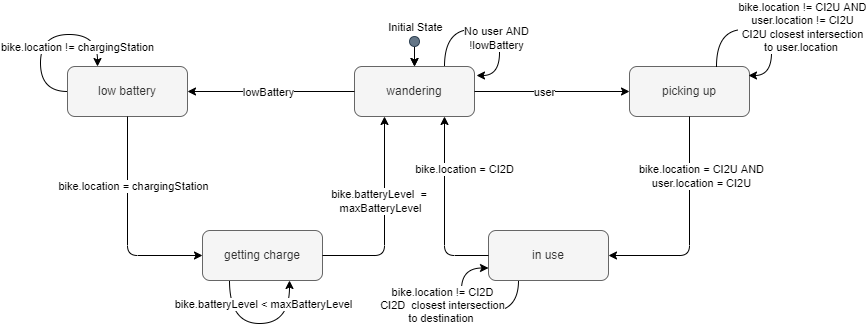

The diagram above was exported from draw.io. Its source (the exported page's mxGraphModel, read from the mxfile embedded in the PNG):
<mxGraphModel dx="1278" dy="585" grid="0" gridSize="10" guides="1" tooltips="1" connect="1" arrows="1" fold="1" page="0" pageScale="1" pageWidth="827" pageHeight="1169" math="0" shadow="0">
  <root>
    <mxCell id="0" />
    <mxCell id="1" parent="0" />
    <mxCell id="nm0wbN4uwhHaFK8bx0-u-1" style="edgeStyle=orthogonalEdgeStyle;curved=1;rounded=0;orthogonalLoop=1;jettySize=auto;html=1;exitX=0.75;exitY=0;exitDx=0;exitDy=0;" edge="1" parent="1" source="oWYn93i6SGbfYE0I5UbG-1">
      <mxGeometry relative="1" as="geometry">
        <mxPoint x="517" y="279" as="targetPoint" />
        <Array as="points">
          <mxPoint x="485" y="233" />
          <mxPoint x="540" y="233" />
          <mxPoint x="540" y="279" />
        </Array>
      </mxGeometry>
    </mxCell>
    <mxCell id="nm0wbN4uwhHaFK8bx0-u-3" value="No user AND&lt;br&gt;!lowBattery" style="edgeLabel;html=1;align=center;verticalAlign=middle;resizable=0;points=[];" vertex="1" connectable="0" parent="nm0wbN4uwhHaFK8bx0-u-1">
      <mxGeometry x="0.2422" y="-4" relative="1" as="geometry">
        <mxPoint as="offset" />
      </mxGeometry>
    </mxCell>
    <mxCell id="oWYn93i6SGbfYE0I5UbG-1" value="wandering" style="rounded=1;whiteSpace=wrap;html=1;fillColor=#f5f5f5;fontColor=#333333;strokeColor=#666666;" parent="1" vertex="1">
      <mxGeometry x="395" y="270" width="120" height="50" as="geometry" />
    </mxCell>
    <mxCell id="IB_eHnJ_49VsejhF8HgI-5" value="low battery" style="rounded=1;whiteSpace=wrap;html=1;fillColor=#f5f5f5;fontColor=#333333;strokeColor=#666666;" parent="1" vertex="1">
      <mxGeometry x="108" y="270" width="120" height="50" as="geometry" />
    </mxCell>
    <mxCell id="IB_eHnJ_49VsejhF8HgI-6" value="picking up" style="rounded=1;whiteSpace=wrap;html=1;fillColor=#f5f5f5;fontColor=#333333;strokeColor=#666666;" parent="1" vertex="1">
      <mxGeometry x="670" y="270" width="120" height="50" as="geometry" />
    </mxCell>
    <mxCell id="IB_eHnJ_49VsejhF8HgI-7" value="" style="endArrow=classic;html=1;exitX=0;exitY=0.5;exitDx=0;exitDy=0;entryX=1;entryY=0.5;entryDx=0;entryDy=0;" parent="1" source="oWYn93i6SGbfYE0I5UbG-1" target="IB_eHnJ_49VsejhF8HgI-5" edge="1">
      <mxGeometry width="50" height="50" relative="1" as="geometry">
        <mxPoint x="390" y="440" as="sourcePoint" />
        <mxPoint x="440" y="390" as="targetPoint" />
      </mxGeometry>
    </mxCell>
    <mxCell id="IB_eHnJ_49VsejhF8HgI-8" value="lowBattery" style="edgeLabel;html=1;align=center;verticalAlign=middle;resizable=0;points=[];" parent="IB_eHnJ_49VsejhF8HgI-7" vertex="1" connectable="0">
      <mxGeometry x="0.2973" y="1" relative="1" as="geometry">
        <mxPoint x="21" y="-1" as="offset" />
      </mxGeometry>
    </mxCell>
    <mxCell id="IB_eHnJ_49VsejhF8HgI-15" value="" style="endArrow=classic;html=1;entryX=0;entryY=0.5;entryDx=0;entryDy=0;exitX=1;exitY=0.5;exitDx=0;exitDy=0;" parent="1" source="oWYn93i6SGbfYE0I5UbG-1" target="IB_eHnJ_49VsejhF8HgI-6" edge="1">
      <mxGeometry width="50" height="50" relative="1" as="geometry">
        <mxPoint x="390" y="430" as="sourcePoint" />
        <mxPoint x="440" y="380" as="targetPoint" />
      </mxGeometry>
    </mxCell>
    <mxCell id="IB_eHnJ_49VsejhF8HgI-16" value="user" style="edgeLabel;html=1;align=center;verticalAlign=middle;resizable=0;points=[];" parent="IB_eHnJ_49VsejhF8HgI-15" vertex="1" connectable="0">
      <mxGeometry x="0.4" relative="1" as="geometry">
        <mxPoint x="-40" as="offset" />
      </mxGeometry>
    </mxCell>
    <mxCell id="IB_eHnJ_49VsejhF8HgI-17" value="getting charge" style="rounded=1;whiteSpace=wrap;html=1;labelBackgroundColor=none;fillColor=#f5f5f5;fontColor=#333333;strokeColor=#666666;" parent="1" vertex="1">
      <mxGeometry x="243" y="434" width="120" height="50" as="geometry" />
    </mxCell>
    <mxCell id="IB_eHnJ_49VsejhF8HgI-18" value="" style="endArrow=classic;html=1;exitX=0.5;exitY=1;exitDx=0;exitDy=0;entryX=0;entryY=0.5;entryDx=0;entryDy=0;" parent="1" source="IB_eHnJ_49VsejhF8HgI-5" target="IB_eHnJ_49VsejhF8HgI-17" edge="1">
      <mxGeometry width="50" height="50" relative="1" as="geometry">
        <mxPoint x="189.41" y="340" as="sourcePoint" />
        <mxPoint x="189.41" y="430" as="targetPoint" />
        <Array as="points">
          <mxPoint x="168" y="459" />
        </Array>
      </mxGeometry>
    </mxCell>
    <mxCell id="IB_eHnJ_49VsejhF8HgI-19" value="bike.location = chargingStation" style="edgeLabel;html=1;align=center;verticalAlign=middle;resizable=0;points=[];" parent="IB_eHnJ_49VsejhF8HgI-18" vertex="1" connectable="0">
      <mxGeometry x="-0.3111" y="1" relative="1" as="geometry">
        <mxPoint x="4" y="-5" as="offset" />
      </mxGeometry>
    </mxCell>
    <mxCell id="IB_eHnJ_49VsejhF8HgI-20" value="" style="endArrow=classic;html=1;exitX=1;exitY=0.5;exitDx=0;exitDy=0;entryX=0.25;entryY=1;entryDx=0;entryDy=0;" parent="1" source="IB_eHnJ_49VsejhF8HgI-17" target="oWYn93i6SGbfYE0I5UbG-1" edge="1">
      <mxGeometry width="50" height="50" relative="1" as="geometry">
        <mxPoint x="390" y="440" as="sourcePoint" />
        <mxPoint x="440" y="390" as="targetPoint" />
        <Array as="points">
          <mxPoint x="425" y="459" />
        </Array>
      </mxGeometry>
    </mxCell>
    <mxCell id="IB_eHnJ_49VsejhF8HgI-21" value="bike.batteryLevel&amp;nbsp; = &lt;br&gt;maxBatteryLevel" style="edgeLabel;html=1;align=center;verticalAlign=middle;resizable=0;points=[];" parent="IB_eHnJ_49VsejhF8HgI-20" vertex="1" connectable="0">
      <mxGeometry x="-0.1843" y="-2" relative="1" as="geometry">
        <mxPoint x="-7" y="-35" as="offset" />
      </mxGeometry>
    </mxCell>
    <mxCell id="IB_eHnJ_49VsejhF8HgI-33" value="in use" style="rounded=1;whiteSpace=wrap;html=1;labelBackgroundColor=none;fillColor=#f5f5f5;fontColor=#333333;strokeColor=#666666;" parent="1" vertex="1">
      <mxGeometry x="529" y="434" width="120" height="50" as="geometry" />
    </mxCell>
    <mxCell id="IB_eHnJ_49VsejhF8HgI-34" value="" style="endArrow=classic;html=1;entryX=1;entryY=0.5;entryDx=0;entryDy=0;exitX=0.5;exitY=1;exitDx=0;exitDy=0;" parent="1" source="IB_eHnJ_49VsejhF8HgI-6" target="IB_eHnJ_49VsejhF8HgI-33" edge="1">
      <mxGeometry width="50" height="50" relative="1" as="geometry">
        <mxPoint x="390" y="440" as="sourcePoint" />
        <mxPoint x="440" y="390" as="targetPoint" />
        <Array as="points">
          <mxPoint x="730" y="459" />
        </Array>
      </mxGeometry>
    </mxCell>
    <mxCell id="IB_eHnJ_49VsejhF8HgI-35" value="&lt;div&gt;bike.location = CI2U AND&lt;/div&gt;&lt;div&gt;user.location = CI2U&lt;/div&gt;" style="edgeLabel;html=1;align=center;verticalAlign=middle;resizable=0;points=[];" parent="IB_eHnJ_49VsejhF8HgI-34" vertex="1" connectable="0">
      <mxGeometry x="-0.4" y="-1" relative="1" as="geometry">
        <mxPoint x="12" y="-7" as="offset" />
      </mxGeometry>
    </mxCell>
    <mxCell id="IB_eHnJ_49VsejhF8HgI-37" value="" style="endArrow=classic;html=1;exitX=0;exitY=0.5;exitDx=0;exitDy=0;entryX=0.75;entryY=1;entryDx=0;entryDy=0;" parent="1" source="IB_eHnJ_49VsejhF8HgI-33" target="oWYn93i6SGbfYE0I5UbG-1" edge="1">
      <mxGeometry width="50" height="50" relative="1" as="geometry">
        <mxPoint x="390" y="430" as="sourcePoint" />
        <mxPoint x="440" y="380" as="targetPoint" />
        <Array as="points">
          <mxPoint x="485" y="459" />
        </Array>
      </mxGeometry>
    </mxCell>
    <mxCell id="IB_eHnJ_49VsejhF8HgI-38" value="bike.location = CI2D" style="edgeLabel;html=1;align=center;verticalAlign=middle;resizable=0;points=[];" parent="IB_eHnJ_49VsejhF8HgI-37" vertex="1" connectable="0">
      <mxGeometry x="-0.2532" relative="1" as="geometry">
        <mxPoint x="19" y="-63" as="offset" />
      </mxGeometry>
    </mxCell>
    <mxCell id="xYumDY8FHV3LpK7BrQpC-4" value="" style="edgeStyle=orthogonalEdgeStyle;curved=1;rounded=0;orthogonalLoop=1;jettySize=auto;html=1;" parent="1" source="xYumDY8FHV3LpK7BrQpC-1" target="oWYn93i6SGbfYE0I5UbG-1" edge="1">
      <mxGeometry relative="1" as="geometry" />
    </mxCell>
    <mxCell id="xYumDY8FHV3LpK7BrQpC-9" value="" style="edgeStyle=orthogonalEdgeStyle;curved=1;rounded=0;orthogonalLoop=1;jettySize=auto;html=1;" parent="1" source="xYumDY8FHV3LpK7BrQpC-1" target="oWYn93i6SGbfYE0I5UbG-1" edge="1">
      <mxGeometry relative="1" as="geometry" />
    </mxCell>
    <mxCell id="xYumDY8FHV3LpK7BrQpC-1" value="" style="ellipse;whiteSpace=wrap;html=1;aspect=fixed;fillColor=#647687;fontColor=#ffffff;strokeColor=#314354;" parent="1" vertex="1">
      <mxGeometry x="450" y="240" width="10" height="10" as="geometry" />
    </mxCell>
    <mxCell id="xYumDY8FHV3LpK7BrQpC-6" value="Initial State" style="edgeLabel;html=1;align=center;verticalAlign=middle;resizable=0;points=[];" parent="1" vertex="1" connectable="0">
      <mxGeometry x="455" y="230" as="geometry" />
    </mxCell>
    <mxCell id="nm0wbN4uwhHaFK8bx0-u-4" style="edgeStyle=orthogonalEdgeStyle;curved=1;rounded=0;orthogonalLoop=1;jettySize=auto;html=1;exitX=0.75;exitY=0;exitDx=0;exitDy=0;" edge="1" parent="1">
      <mxGeometry relative="1" as="geometry">
        <mxPoint x="789" y="279" as="targetPoint" />
        <mxPoint x="757" y="270" as="sourcePoint" />
        <Array as="points">
          <mxPoint x="757" y="233" />
          <mxPoint x="812" y="233" />
          <mxPoint x="812" y="279" />
        </Array>
      </mxGeometry>
    </mxCell>
    <mxCell id="nm0wbN4uwhHaFK8bx0-u-5" value="bike.location != CI2U AND&lt;br&gt;user.location != CI2U&lt;br&gt;CI2U closest intersection&lt;br&gt;to user.location&amp;nbsp;" style="edgeLabel;html=1;align=center;verticalAlign=middle;resizable=0;points=[];" vertex="1" connectable="0" parent="nm0wbN4uwhHaFK8bx0-u-4">
      <mxGeometry x="0.2422" y="-4" relative="1" as="geometry">
        <mxPoint x="34" y="-11" as="offset" />
      </mxGeometry>
    </mxCell>
    <mxCell id="nm0wbN4uwhHaFK8bx0-u-8" style="edgeStyle=orthogonalEdgeStyle;curved=1;rounded=0;orthogonalLoop=1;jettySize=auto;html=1;exitX=0.25;exitY=1;exitDx=0;exitDy=0;entryX=0;entryY=0.75;entryDx=0;entryDy=0;" edge="1" parent="1" source="IB_eHnJ_49VsejhF8HgI-33" target="IB_eHnJ_49VsejhF8HgI-33">
      <mxGeometry relative="1" as="geometry">
        <Array as="points">
          <mxPoint x="559" y="515" />
          <mxPoint x="502" y="515" />
          <mxPoint x="502" y="472" />
        </Array>
      </mxGeometry>
    </mxCell>
    <mxCell id="nm0wbN4uwhHaFK8bx0-u-9" value="bike.location != CI2D&lt;br&gt;CI2D&amp;nbsp; closest intersection&lt;br&gt;to destination&amp;nbsp;" style="edgeLabel;html=1;align=center;verticalAlign=middle;resizable=0;points=[];" vertex="1" connectable="0" parent="nm0wbN4uwhHaFK8bx0-u-8">
      <mxGeometry x="0.0397" y="-5" relative="1" as="geometry">
        <mxPoint x="-26" y="-2" as="offset" />
      </mxGeometry>
    </mxCell>
    <mxCell id="nm0wbN4uwhHaFK8bx0-u-10" style="edgeStyle=orthogonalEdgeStyle;curved=1;rounded=0;orthogonalLoop=1;jettySize=auto;html=1;exitX=0;exitY=0.5;exitDx=0;exitDy=0;entryX=0.25;entryY=0;entryDx=0;entryDy=0;" edge="1" parent="1" source="IB_eHnJ_49VsejhF8HgI-5" target="IB_eHnJ_49VsejhF8HgI-5">
      <mxGeometry relative="1" as="geometry">
        <Array as="points">
          <mxPoint x="81" y="295" />
          <mxPoint x="81" y="238" />
          <mxPoint x="138" y="238" />
        </Array>
      </mxGeometry>
    </mxCell>
    <mxCell id="nm0wbN4uwhHaFK8bx0-u-11" value="bike.location != chargingStation" style="edgeLabel;html=1;align=center;verticalAlign=middle;resizable=0;points=[];" vertex="1" connectable="0" parent="nm0wbN4uwhHaFK8bx0-u-10">
      <mxGeometry x="-0.1838" y="-3" relative="1" as="geometry">
        <mxPoint x="33" y="-1" as="offset" />
      </mxGeometry>
    </mxCell>
    <mxCell id="nm0wbN4uwhHaFK8bx0-u-12" style="edgeStyle=orthogonalEdgeStyle;curved=1;rounded=0;orthogonalLoop=1;jettySize=auto;html=1;exitX=0.25;exitY=1;exitDx=0;exitDy=0;entryX=0.75;entryY=1;entryDx=0;entryDy=0;" edge="1" parent="1">
      <mxGeometry relative="1" as="geometry">
        <mxPoint x="270" y="484" as="sourcePoint" />
        <mxPoint x="330" y="484" as="targetPoint" />
        <Array as="points">
          <mxPoint x="270" y="527" />
          <mxPoint x="330" y="527" />
        </Array>
      </mxGeometry>
    </mxCell>
    <mxCell id="nm0wbN4uwhHaFK8bx0-u-13" value="bike.batteryLevel &amp;lt; maxBatteryLevel" style="edgeLabel;html=1;align=center;verticalAlign=middle;resizable=0;points=[];" vertex="1" connectable="0" parent="nm0wbN4uwhHaFK8bx0-u-12">
      <mxGeometry x="-0.2645" y="5" relative="1" as="geometry">
        <mxPoint x="22" y="-15" as="offset" />
      </mxGeometry>
    </mxCell>
  </root>
</mxGraphModel>